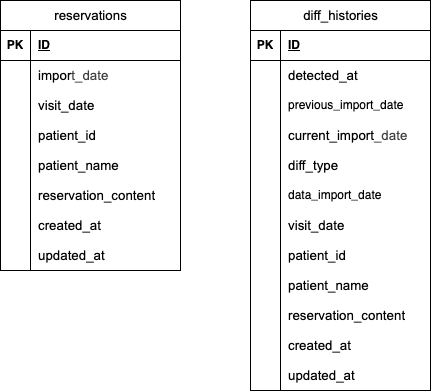

The diagram above was exported from draw.io. Its source (the exported page's mxGraphModel, read from the mxfile embedded in the PNG):
<mxGraphModel dx="959" dy="667" grid="1" gridSize="10" guides="1" tooltips="1" connect="1" arrows="1" fold="1" page="1" pageScale="1" pageWidth="827" pageHeight="1169" math="0" shadow="0">
  <root>
    <mxCell id="0" />
    <mxCell id="1" parent="0" />
    <mxCell id="22BT6M1kqJYV__s3tQPg-21" value="&lt;span style=&quot;color: rgb(0, 0, 0); font-weight: 400; text-align: start; text-wrap-mode: wrap; font-size: 10pt; font-family: Arial;&quot; data-sheets-root=&quot;1&quot;&gt;diff_histories&lt;/span&gt;" style="shape=table;startSize=30;container=1;collapsible=1;childLayout=tableLayout;fixedRows=1;rowLines=0;fontStyle=1;align=center;resizeLast=1;html=1;" parent="1" vertex="1">
      <mxGeometry x="330" y="110" width="180" height="390" as="geometry" />
    </mxCell>
    <mxCell id="22BT6M1kqJYV__s3tQPg-22" value="" style="shape=tableRow;horizontal=0;startSize=0;swimlaneHead=0;swimlaneBody=0;fillColor=none;collapsible=0;dropTarget=0;points=[[0,0.5],[1,0.5]];portConstraint=eastwest;top=0;left=0;right=0;bottom=1;" parent="22BT6M1kqJYV__s3tQPg-21" vertex="1">
      <mxGeometry y="30" width="180" height="30" as="geometry" />
    </mxCell>
    <mxCell id="22BT6M1kqJYV__s3tQPg-23" value="PK" style="shape=partialRectangle;connectable=0;fillColor=none;top=0;left=0;bottom=0;right=0;fontStyle=1;overflow=hidden;whiteSpace=wrap;html=1;" parent="22BT6M1kqJYV__s3tQPg-22" vertex="1">
      <mxGeometry width="30" height="30" as="geometry">
        <mxRectangle width="30" height="30" as="alternateBounds" />
      </mxGeometry>
    </mxCell>
    <mxCell id="22BT6M1kqJYV__s3tQPg-24" value="&lt;div&gt;&lt;span style=&quot;background-color: transparent;&quot;&gt;ID&lt;/span&gt;&lt;/div&gt;" style="shape=partialRectangle;connectable=0;fillColor=none;top=0;left=0;bottom=0;right=0;align=left;spacingLeft=6;fontStyle=5;overflow=hidden;whiteSpace=wrap;html=1;" parent="22BT6M1kqJYV__s3tQPg-22" vertex="1">
      <mxGeometry x="30" width="150" height="30" as="geometry">
        <mxRectangle width="150" height="30" as="alternateBounds" />
      </mxGeometry>
    </mxCell>
    <mxCell id="22BT6M1kqJYV__s3tQPg-25" value="" style="shape=tableRow;horizontal=0;startSize=0;swimlaneHead=0;swimlaneBody=0;fillColor=none;collapsible=0;dropTarget=0;points=[[0,0.5],[1,0.5]];portConstraint=eastwest;top=0;left=0;right=0;bottom=0;" parent="22BT6M1kqJYV__s3tQPg-21" vertex="1">
      <mxGeometry y="60" width="180" height="30" as="geometry" />
    </mxCell>
    <mxCell id="22BT6M1kqJYV__s3tQPg-26" value="" style="shape=partialRectangle;connectable=0;fillColor=none;top=0;left=0;bottom=0;right=0;editable=1;overflow=hidden;whiteSpace=wrap;html=1;" parent="22BT6M1kqJYV__s3tQPg-25" vertex="1">
      <mxGeometry width="30" height="30" as="geometry">
        <mxRectangle width="30" height="30" as="alternateBounds" />
      </mxGeometry>
    </mxCell>
    <mxCell id="22BT6M1kqJYV__s3tQPg-27" value="&lt;meta charset=&quot;utf-8&quot;&gt;&lt;span data-sheets-root=&quot;1&quot; style=&quot;font-size:10pt;font-family:Arial;font-style:normal;&quot;&gt;detected_at&lt;/span&gt;" style="shape=partialRectangle;connectable=0;fillColor=none;top=0;left=0;bottom=0;right=0;align=left;spacingLeft=6;overflow=hidden;whiteSpace=wrap;html=1;" parent="22BT6M1kqJYV__s3tQPg-25" vertex="1">
      <mxGeometry x="30" width="150" height="30" as="geometry">
        <mxRectangle width="150" height="30" as="alternateBounds" />
      </mxGeometry>
    </mxCell>
    <mxCell id="22BT6M1kqJYV__s3tQPg-59" style="shape=tableRow;horizontal=0;startSize=0;swimlaneHead=0;swimlaneBody=0;fillColor=none;collapsible=0;dropTarget=0;points=[[0,0.5],[1,0.5]];portConstraint=eastwest;top=0;left=0;right=0;bottom=0;" parent="22BT6M1kqJYV__s3tQPg-21" vertex="1">
      <mxGeometry y="90" width="180" height="30" as="geometry" />
    </mxCell>
    <mxCell id="22BT6M1kqJYV__s3tQPg-60" style="shape=partialRectangle;connectable=0;fillColor=none;top=0;left=0;bottom=0;right=0;editable=1;overflow=hidden;whiteSpace=wrap;html=1;" parent="22BT6M1kqJYV__s3tQPg-59" vertex="1">
      <mxGeometry width="30" height="30" as="geometry">
        <mxRectangle width="30" height="30" as="alternateBounds" />
      </mxGeometry>
    </mxCell>
    <mxCell id="22BT6M1kqJYV__s3tQPg-61" value="previous_import_date" style="shape=partialRectangle;connectable=0;fillColor=none;top=0;left=0;bottom=0;right=0;align=left;spacingLeft=6;overflow=hidden;whiteSpace=wrap;html=1;" parent="22BT6M1kqJYV__s3tQPg-59" vertex="1">
      <mxGeometry x="30" width="150" height="30" as="geometry">
        <mxRectangle width="150" height="30" as="alternateBounds" />
      </mxGeometry>
    </mxCell>
    <mxCell id="22BT6M1kqJYV__s3tQPg-62" style="shape=tableRow;horizontal=0;startSize=0;swimlaneHead=0;swimlaneBody=0;fillColor=none;collapsible=0;dropTarget=0;points=[[0,0.5],[1,0.5]];portConstraint=eastwest;top=0;left=0;right=0;bottom=0;" parent="22BT6M1kqJYV__s3tQPg-21" vertex="1">
      <mxGeometry y="120" width="180" height="30" as="geometry" />
    </mxCell>
    <mxCell id="22BT6M1kqJYV__s3tQPg-63" style="shape=partialRectangle;connectable=0;fillColor=none;top=0;left=0;bottom=0;right=0;editable=1;overflow=hidden;whiteSpace=wrap;html=1;" parent="22BT6M1kqJYV__s3tQPg-62" vertex="1">
      <mxGeometry width="30" height="30" as="geometry">
        <mxRectangle width="30" height="30" as="alternateBounds" />
      </mxGeometry>
    </mxCell>
    <mxCell id="22BT6M1kqJYV__s3tQPg-64" value="&lt;span data-sheets-root=&quot;1&quot; style=&quot;font-size:10pt;font-family:Arial;font-style:normal;&quot;&gt;current_import&lt;/span&gt;&lt;span style=&quot;color: rgb(63, 63, 63); font-family: Arial; font-size: 10pt; background-color: transparent;&quot;&gt;_date&lt;/span&gt;" style="shape=partialRectangle;connectable=0;fillColor=none;top=0;left=0;bottom=0;right=0;align=left;spacingLeft=6;overflow=hidden;whiteSpace=wrap;html=1;" parent="22BT6M1kqJYV__s3tQPg-62" vertex="1">
      <mxGeometry x="30" width="150" height="30" as="geometry">
        <mxRectangle width="150" height="30" as="alternateBounds" />
      </mxGeometry>
    </mxCell>
    <mxCell id="22BT6M1kqJYV__s3tQPg-65" style="shape=tableRow;horizontal=0;startSize=0;swimlaneHead=0;swimlaneBody=0;fillColor=none;collapsible=0;dropTarget=0;points=[[0,0.5],[1,0.5]];portConstraint=eastwest;top=0;left=0;right=0;bottom=0;" parent="22BT6M1kqJYV__s3tQPg-21" vertex="1">
      <mxGeometry y="150" width="180" height="30" as="geometry" />
    </mxCell>
    <mxCell id="22BT6M1kqJYV__s3tQPg-66" style="shape=partialRectangle;connectable=0;fillColor=none;top=0;left=0;bottom=0;right=0;editable=1;overflow=hidden;whiteSpace=wrap;html=1;" parent="22BT6M1kqJYV__s3tQPg-65" vertex="1">
      <mxGeometry width="30" height="30" as="geometry">
        <mxRectangle width="30" height="30" as="alternateBounds" />
      </mxGeometry>
    </mxCell>
    <mxCell id="22BT6M1kqJYV__s3tQPg-67" value="&lt;meta charset=&quot;utf-8&quot;&gt;&lt;span data-sheets-root=&quot;1&quot; style=&quot;font-size:10pt;font-family:Arial;font-style:normal;&quot;&gt;diff_type&lt;/span&gt;" style="shape=partialRectangle;connectable=0;fillColor=none;top=0;left=0;bottom=0;right=0;align=left;spacingLeft=6;overflow=hidden;whiteSpace=wrap;html=1;" parent="22BT6M1kqJYV__s3tQPg-65" vertex="1">
      <mxGeometry x="30" width="150" height="30" as="geometry">
        <mxRectangle width="150" height="30" as="alternateBounds" />
      </mxGeometry>
    </mxCell>
    <mxCell id="zb8HZ3uPqSOTmux_fv9X-2" style="shape=tableRow;horizontal=0;startSize=0;swimlaneHead=0;swimlaneBody=0;fillColor=none;collapsible=0;dropTarget=0;points=[[0,0.5],[1,0.5]];portConstraint=eastwest;top=0;left=0;right=0;bottom=0;" parent="22BT6M1kqJYV__s3tQPg-21" vertex="1">
      <mxGeometry y="180" width="180" height="30" as="geometry" />
    </mxCell>
    <mxCell id="zb8HZ3uPqSOTmux_fv9X-3" style="shape=partialRectangle;connectable=0;fillColor=none;top=0;left=0;bottom=0;right=0;editable=1;overflow=hidden;whiteSpace=wrap;html=1;" parent="zb8HZ3uPqSOTmux_fv9X-2" vertex="1">
      <mxGeometry width="30" height="30" as="geometry">
        <mxRectangle width="30" height="30" as="alternateBounds" />
      </mxGeometry>
    </mxCell>
    <mxCell id="zb8HZ3uPqSOTmux_fv9X-4" value="data_import_date" style="shape=partialRectangle;connectable=0;fillColor=none;top=0;left=0;bottom=0;right=0;align=left;spacingLeft=6;overflow=hidden;whiteSpace=wrap;html=1;" parent="zb8HZ3uPqSOTmux_fv9X-2" vertex="1">
      <mxGeometry x="30" width="150" height="30" as="geometry">
        <mxRectangle width="150" height="30" as="alternateBounds" />
      </mxGeometry>
    </mxCell>
    <mxCell id="22BT6M1kqJYV__s3tQPg-28" value="" style="shape=tableRow;horizontal=0;startSize=0;swimlaneHead=0;swimlaneBody=0;fillColor=none;collapsible=0;dropTarget=0;points=[[0,0.5],[1,0.5]];portConstraint=eastwest;top=0;left=0;right=0;bottom=0;" parent="22BT6M1kqJYV__s3tQPg-21" vertex="1">
      <mxGeometry y="210" width="180" height="30" as="geometry" />
    </mxCell>
    <mxCell id="22BT6M1kqJYV__s3tQPg-29" value="" style="shape=partialRectangle;connectable=0;fillColor=none;top=0;left=0;bottom=0;right=0;editable=1;overflow=hidden;whiteSpace=wrap;html=1;" parent="22BT6M1kqJYV__s3tQPg-28" vertex="1">
      <mxGeometry width="30" height="30" as="geometry">
        <mxRectangle width="30" height="30" as="alternateBounds" />
      </mxGeometry>
    </mxCell>
    <mxCell id="22BT6M1kqJYV__s3tQPg-30" value="&lt;meta charset=&quot;utf-8&quot;&gt;&lt;span data-sheets-root=&quot;1&quot; style=&quot;font-size:10pt;font-family:Arial;font-style:normal;&quot;&gt;visit_date&lt;/span&gt;" style="shape=partialRectangle;connectable=0;fillColor=none;top=0;left=0;bottom=0;right=0;align=left;spacingLeft=6;overflow=hidden;whiteSpace=wrap;html=1;" parent="22BT6M1kqJYV__s3tQPg-28" vertex="1">
      <mxGeometry x="30" width="150" height="30" as="geometry">
        <mxRectangle width="150" height="30" as="alternateBounds" />
      </mxGeometry>
    </mxCell>
    <mxCell id="22BT6M1kqJYV__s3tQPg-56" style="shape=tableRow;horizontal=0;startSize=0;swimlaneHead=0;swimlaneBody=0;fillColor=none;collapsible=0;dropTarget=0;points=[[0,0.5],[1,0.5]];portConstraint=eastwest;top=0;left=0;right=0;bottom=0;" parent="22BT6M1kqJYV__s3tQPg-21" vertex="1">
      <mxGeometry y="240" width="180" height="30" as="geometry" />
    </mxCell>
    <mxCell id="22BT6M1kqJYV__s3tQPg-57" style="shape=partialRectangle;connectable=0;fillColor=none;top=0;left=0;bottom=0;right=0;editable=1;overflow=hidden;whiteSpace=wrap;html=1;" parent="22BT6M1kqJYV__s3tQPg-56" vertex="1">
      <mxGeometry width="30" height="30" as="geometry">
        <mxRectangle width="30" height="30" as="alternateBounds" />
      </mxGeometry>
    </mxCell>
    <mxCell id="22BT6M1kqJYV__s3tQPg-58" value="&lt;meta charset=&quot;utf-8&quot;&gt;&lt;span data-sheets-root=&quot;1&quot; style=&quot;font-size:10pt;font-family:Arial;font-style:normal;&quot;&gt;patient_id&lt;/span&gt;" style="shape=partialRectangle;connectable=0;fillColor=none;top=0;left=0;bottom=0;right=0;align=left;spacingLeft=6;overflow=hidden;whiteSpace=wrap;html=1;" parent="22BT6M1kqJYV__s3tQPg-56" vertex="1">
      <mxGeometry x="30" width="150" height="30" as="geometry">
        <mxRectangle width="150" height="30" as="alternateBounds" />
      </mxGeometry>
    </mxCell>
    <mxCell id="22BT6M1kqJYV__s3tQPg-31" value="" style="shape=tableRow;horizontal=0;startSize=0;swimlaneHead=0;swimlaneBody=0;fillColor=none;collapsible=0;dropTarget=0;points=[[0,0.5],[1,0.5]];portConstraint=eastwest;top=0;left=0;right=0;bottom=0;" parent="22BT6M1kqJYV__s3tQPg-21" vertex="1">
      <mxGeometry y="270" width="180" height="30" as="geometry" />
    </mxCell>
    <mxCell id="22BT6M1kqJYV__s3tQPg-32" value="" style="shape=partialRectangle;connectable=0;fillColor=none;top=0;left=0;bottom=0;right=0;editable=1;overflow=hidden;whiteSpace=wrap;html=1;" parent="22BT6M1kqJYV__s3tQPg-31" vertex="1">
      <mxGeometry width="30" height="30" as="geometry">
        <mxRectangle width="30" height="30" as="alternateBounds" />
      </mxGeometry>
    </mxCell>
    <mxCell id="22BT6M1kqJYV__s3tQPg-33" value="&lt;span style=&quot;color: rgb(0, 0, 0); font-size: 10pt; font-family: Arial;&quot; data-sheets-root=&quot;1&quot;&gt;patient_name&lt;/span&gt;" style="shape=partialRectangle;connectable=0;fillColor=none;top=0;left=0;bottom=0;right=0;align=left;spacingLeft=6;overflow=hidden;whiteSpace=wrap;html=1;" parent="22BT6M1kqJYV__s3tQPg-31" vertex="1">
      <mxGeometry x="30" width="150" height="30" as="geometry">
        <mxRectangle width="150" height="30" as="alternateBounds" />
      </mxGeometry>
    </mxCell>
    <mxCell id="22BT6M1kqJYV__s3tQPg-71" style="shape=tableRow;horizontal=0;startSize=0;swimlaneHead=0;swimlaneBody=0;fillColor=none;collapsible=0;dropTarget=0;points=[[0,0.5],[1,0.5]];portConstraint=eastwest;top=0;left=0;right=0;bottom=0;" parent="22BT6M1kqJYV__s3tQPg-21" vertex="1">
      <mxGeometry y="300" width="180" height="30" as="geometry" />
    </mxCell>
    <mxCell id="22BT6M1kqJYV__s3tQPg-72" style="shape=partialRectangle;connectable=0;fillColor=none;top=0;left=0;bottom=0;right=0;editable=1;overflow=hidden;whiteSpace=wrap;html=1;" parent="22BT6M1kqJYV__s3tQPg-71" vertex="1">
      <mxGeometry width="30" height="30" as="geometry">
        <mxRectangle width="30" height="30" as="alternateBounds" />
      </mxGeometry>
    </mxCell>
    <mxCell id="22BT6M1kqJYV__s3tQPg-73" value="&lt;meta charset=&quot;utf-8&quot;&gt;&lt;span data-sheets-root=&quot;1&quot; style=&quot;font-size:10pt;font-family:Arial;font-style:normal;&quot;&gt;reservation_content&lt;/span&gt;" style="shape=partialRectangle;connectable=0;fillColor=none;top=0;left=0;bottom=0;right=0;align=left;spacingLeft=6;overflow=hidden;whiteSpace=wrap;html=1;" parent="22BT6M1kqJYV__s3tQPg-71" vertex="1">
      <mxGeometry x="30" width="150" height="30" as="geometry">
        <mxRectangle width="150" height="30" as="alternateBounds" />
      </mxGeometry>
    </mxCell>
    <mxCell id="22BT6M1kqJYV__s3tQPg-74" style="shape=tableRow;horizontal=0;startSize=0;swimlaneHead=0;swimlaneBody=0;fillColor=none;collapsible=0;dropTarget=0;points=[[0,0.5],[1,0.5]];portConstraint=eastwest;top=0;left=0;right=0;bottom=0;" parent="22BT6M1kqJYV__s3tQPg-21" vertex="1">
      <mxGeometry y="330" width="180" height="30" as="geometry" />
    </mxCell>
    <mxCell id="22BT6M1kqJYV__s3tQPg-75" style="shape=partialRectangle;connectable=0;fillColor=none;top=0;left=0;bottom=0;right=0;editable=1;overflow=hidden;whiteSpace=wrap;html=1;" parent="22BT6M1kqJYV__s3tQPg-74" vertex="1">
      <mxGeometry width="30" height="30" as="geometry">
        <mxRectangle width="30" height="30" as="alternateBounds" />
      </mxGeometry>
    </mxCell>
    <mxCell id="22BT6M1kqJYV__s3tQPg-76" value="&lt;meta charset=&quot;utf-8&quot;&gt;&lt;span data-sheets-root=&quot;1&quot; style=&quot;font-size:10pt;font-family:Arial;font-style:normal;&quot;&gt;created_at&lt;/span&gt;" style="shape=partialRectangle;connectable=0;fillColor=none;top=0;left=0;bottom=0;right=0;align=left;spacingLeft=6;overflow=hidden;whiteSpace=wrap;html=1;" parent="22BT6M1kqJYV__s3tQPg-74" vertex="1">
      <mxGeometry x="30" width="150" height="30" as="geometry">
        <mxRectangle width="150" height="30" as="alternateBounds" />
      </mxGeometry>
    </mxCell>
    <mxCell id="22BT6M1kqJYV__s3tQPg-77" style="shape=tableRow;horizontal=0;startSize=0;swimlaneHead=0;swimlaneBody=0;fillColor=none;collapsible=0;dropTarget=0;points=[[0,0.5],[1,0.5]];portConstraint=eastwest;top=0;left=0;right=0;bottom=0;" parent="22BT6M1kqJYV__s3tQPg-21" vertex="1">
      <mxGeometry y="360" width="180" height="30" as="geometry" />
    </mxCell>
    <mxCell id="22BT6M1kqJYV__s3tQPg-78" style="shape=partialRectangle;connectable=0;fillColor=none;top=0;left=0;bottom=0;right=0;editable=1;overflow=hidden;whiteSpace=wrap;html=1;" parent="22BT6M1kqJYV__s3tQPg-77" vertex="1">
      <mxGeometry width="30" height="30" as="geometry">
        <mxRectangle width="30" height="30" as="alternateBounds" />
      </mxGeometry>
    </mxCell>
    <mxCell id="22BT6M1kqJYV__s3tQPg-79" value="&lt;meta charset=&quot;utf-8&quot;&gt;&lt;span data-sheets-root=&quot;1&quot; style=&quot;font-size:10pt;font-family:Arial;font-style:normal;&quot;&gt;updated_at&lt;/span&gt;" style="shape=partialRectangle;connectable=0;fillColor=none;top=0;left=0;bottom=0;right=0;align=left;spacingLeft=6;overflow=hidden;whiteSpace=wrap;html=1;" parent="22BT6M1kqJYV__s3tQPg-77" vertex="1">
      <mxGeometry x="30" width="150" height="30" as="geometry">
        <mxRectangle width="150" height="30" as="alternateBounds" />
      </mxGeometry>
    </mxCell>
    <mxCell id="22BT6M1kqJYV__s3tQPg-34" value="&lt;span style=&quot;color: rgb(0, 0, 0); font-weight: 400; text-align: start; text-wrap-mode: wrap; font-size: 10pt; font-family: Arial;&quot; data-sheets-root=&quot;1&quot;&gt;reservations&lt;/span&gt;" style="shape=table;startSize=30;container=1;collapsible=1;childLayout=tableLayout;fixedRows=1;rowLines=0;fontStyle=1;align=center;resizeLast=1;html=1;" parent="1" vertex="1">
      <mxGeometry x="80" y="110" width="180" height="270" as="geometry" />
    </mxCell>
    <mxCell id="22BT6M1kqJYV__s3tQPg-35" value="" style="shape=tableRow;horizontal=0;startSize=0;swimlaneHead=0;swimlaneBody=0;fillColor=none;collapsible=0;dropTarget=0;points=[[0,0.5],[1,0.5]];portConstraint=eastwest;top=0;left=0;right=0;bottom=1;" parent="22BT6M1kqJYV__s3tQPg-34" vertex="1">
      <mxGeometry y="30" width="180" height="30" as="geometry" />
    </mxCell>
    <mxCell id="22BT6M1kqJYV__s3tQPg-36" value="PK" style="shape=partialRectangle;connectable=0;fillColor=none;top=0;left=0;bottom=0;right=0;fontStyle=1;overflow=hidden;whiteSpace=wrap;html=1;" parent="22BT6M1kqJYV__s3tQPg-35" vertex="1">
      <mxGeometry width="30" height="30" as="geometry">
        <mxRectangle width="30" height="30" as="alternateBounds" />
      </mxGeometry>
    </mxCell>
    <mxCell id="22BT6M1kqJYV__s3tQPg-37" value="ID" style="shape=partialRectangle;connectable=0;fillColor=none;top=0;left=0;bottom=0;right=0;align=left;spacingLeft=6;fontStyle=5;overflow=hidden;whiteSpace=wrap;html=1;" parent="22BT6M1kqJYV__s3tQPg-35" vertex="1">
      <mxGeometry x="30" width="150" height="30" as="geometry">
        <mxRectangle width="150" height="30" as="alternateBounds" />
      </mxGeometry>
    </mxCell>
    <mxCell id="22BT6M1kqJYV__s3tQPg-38" value="" style="shape=tableRow;horizontal=0;startSize=0;swimlaneHead=0;swimlaneBody=0;fillColor=none;collapsible=0;dropTarget=0;points=[[0,0.5],[1,0.5]];portConstraint=eastwest;top=0;left=0;right=0;bottom=0;" parent="22BT6M1kqJYV__s3tQPg-34" vertex="1">
      <mxGeometry y="60" width="180" height="30" as="geometry" />
    </mxCell>
    <mxCell id="22BT6M1kqJYV__s3tQPg-39" value="" style="shape=partialRectangle;connectable=0;fillColor=none;top=0;left=0;bottom=0;right=0;editable=1;overflow=hidden;whiteSpace=wrap;html=1;" parent="22BT6M1kqJYV__s3tQPg-38" vertex="1">
      <mxGeometry width="30" height="30" as="geometry">
        <mxRectangle width="30" height="30" as="alternateBounds" />
      </mxGeometry>
    </mxCell>
    <mxCell id="22BT6M1kqJYV__s3tQPg-40" value="&lt;span data-sheets-root=&quot;1&quot; style=&quot;font-size:10pt;font-family:Arial;font-style:normal;&quot;&gt;impor&lt;/span&gt;&lt;span style=&quot;color: rgb(63, 63, 63); font-family: Arial; font-size: 10pt; background-color: transparent;&quot;&gt;t_date&lt;/span&gt;" style="shape=partialRectangle;connectable=0;fillColor=none;top=0;left=0;bottom=0;right=0;align=left;spacingLeft=6;overflow=hidden;whiteSpace=wrap;html=1;" parent="22BT6M1kqJYV__s3tQPg-38" vertex="1">
      <mxGeometry x="30" width="150" height="30" as="geometry">
        <mxRectangle width="150" height="30" as="alternateBounds" />
      </mxGeometry>
    </mxCell>
    <mxCell id="22BT6M1kqJYV__s3tQPg-41" value="" style="shape=tableRow;horizontal=0;startSize=0;swimlaneHead=0;swimlaneBody=0;fillColor=none;collapsible=0;dropTarget=0;points=[[0,0.5],[1,0.5]];portConstraint=eastwest;top=0;left=0;right=0;bottom=0;" parent="22BT6M1kqJYV__s3tQPg-34" vertex="1">
      <mxGeometry y="90" width="180" height="30" as="geometry" />
    </mxCell>
    <mxCell id="22BT6M1kqJYV__s3tQPg-42" value="" style="shape=partialRectangle;connectable=0;fillColor=none;top=0;left=0;bottom=0;right=0;editable=1;overflow=hidden;whiteSpace=wrap;html=1;" parent="22BT6M1kqJYV__s3tQPg-41" vertex="1">
      <mxGeometry width="30" height="30" as="geometry">
        <mxRectangle width="30" height="30" as="alternateBounds" />
      </mxGeometry>
    </mxCell>
    <mxCell id="22BT6M1kqJYV__s3tQPg-43" value="&lt;span style=&quot;color: rgb(0, 0, 0); font-size: 10pt; font-family: Arial;&quot; data-sheets-root=&quot;1&quot;&gt;visit_date&lt;/span&gt;" style="shape=partialRectangle;connectable=0;fillColor=none;top=0;left=0;bottom=0;right=0;align=left;spacingLeft=6;overflow=hidden;whiteSpace=wrap;html=1;" parent="22BT6M1kqJYV__s3tQPg-41" vertex="1">
      <mxGeometry x="30" width="150" height="30" as="geometry">
        <mxRectangle width="150" height="30" as="alternateBounds" />
      </mxGeometry>
    </mxCell>
    <mxCell id="22BT6M1kqJYV__s3tQPg-44" value="" style="shape=tableRow;horizontal=0;startSize=0;swimlaneHead=0;swimlaneBody=0;fillColor=none;collapsible=0;dropTarget=0;points=[[0,0.5],[1,0.5]];portConstraint=eastwest;top=0;left=0;right=0;bottom=0;" parent="22BT6M1kqJYV__s3tQPg-34" vertex="1">
      <mxGeometry y="120" width="180" height="30" as="geometry" />
    </mxCell>
    <mxCell id="22BT6M1kqJYV__s3tQPg-45" value="" style="shape=partialRectangle;connectable=0;fillColor=none;top=0;left=0;bottom=0;right=0;editable=1;overflow=hidden;whiteSpace=wrap;html=1;" parent="22BT6M1kqJYV__s3tQPg-44" vertex="1">
      <mxGeometry width="30" height="30" as="geometry">
        <mxRectangle width="30" height="30" as="alternateBounds" />
      </mxGeometry>
    </mxCell>
    <mxCell id="22BT6M1kqJYV__s3tQPg-46" value="&lt;meta charset=&quot;utf-8&quot;&gt;&lt;span data-sheets-root=&quot;1&quot; style=&quot;font-size:10pt;font-family:Arial;font-style:normal;&quot;&gt;patient_id&lt;/span&gt;" style="shape=partialRectangle;connectable=0;fillColor=none;top=0;left=0;bottom=0;right=0;align=left;spacingLeft=6;overflow=hidden;whiteSpace=wrap;html=1;" parent="22BT6M1kqJYV__s3tQPg-44" vertex="1">
      <mxGeometry x="30" width="150" height="30" as="geometry">
        <mxRectangle width="150" height="30" as="alternateBounds" />
      </mxGeometry>
    </mxCell>
    <mxCell id="22BT6M1kqJYV__s3tQPg-53" style="shape=tableRow;horizontal=0;startSize=0;swimlaneHead=0;swimlaneBody=0;fillColor=none;collapsible=0;dropTarget=0;points=[[0,0.5],[1,0.5]];portConstraint=eastwest;top=0;left=0;right=0;bottom=0;" parent="22BT6M1kqJYV__s3tQPg-34" vertex="1">
      <mxGeometry y="150" width="180" height="30" as="geometry" />
    </mxCell>
    <mxCell id="22BT6M1kqJYV__s3tQPg-54" style="shape=partialRectangle;connectable=0;fillColor=none;top=0;left=0;bottom=0;right=0;editable=1;overflow=hidden;whiteSpace=wrap;html=1;" parent="22BT6M1kqJYV__s3tQPg-53" vertex="1">
      <mxGeometry width="30" height="30" as="geometry">
        <mxRectangle width="30" height="30" as="alternateBounds" />
      </mxGeometry>
    </mxCell>
    <mxCell id="22BT6M1kqJYV__s3tQPg-55" value="&lt;span style=&quot;color: rgb(0, 0, 0); font-size: 10pt; font-family: Arial;&quot; data-sheets-root=&quot;1&quot;&gt;patient_name&lt;/span&gt;" style="shape=partialRectangle;connectable=0;fillColor=none;top=0;left=0;bottom=0;right=0;align=left;spacingLeft=6;overflow=hidden;whiteSpace=wrap;html=1;" parent="22BT6M1kqJYV__s3tQPg-53" vertex="1">
      <mxGeometry x="30" width="150" height="30" as="geometry">
        <mxRectangle width="150" height="30" as="alternateBounds" />
      </mxGeometry>
    </mxCell>
    <mxCell id="22BT6M1kqJYV__s3tQPg-68" style="shape=tableRow;horizontal=0;startSize=0;swimlaneHead=0;swimlaneBody=0;fillColor=none;collapsible=0;dropTarget=0;points=[[0,0.5],[1,0.5]];portConstraint=eastwest;top=0;left=0;right=0;bottom=0;" parent="22BT6M1kqJYV__s3tQPg-34" vertex="1">
      <mxGeometry y="180" width="180" height="30" as="geometry" />
    </mxCell>
    <mxCell id="22BT6M1kqJYV__s3tQPg-69" style="shape=partialRectangle;connectable=0;fillColor=none;top=0;left=0;bottom=0;right=0;editable=1;overflow=hidden;whiteSpace=wrap;html=1;" parent="22BT6M1kqJYV__s3tQPg-68" vertex="1">
      <mxGeometry width="30" height="30" as="geometry">
        <mxRectangle width="30" height="30" as="alternateBounds" />
      </mxGeometry>
    </mxCell>
    <mxCell id="22BT6M1kqJYV__s3tQPg-70" value="&lt;span style=&quot;color: rgb(0, 0, 0); font-size: 10pt; font-family: Arial;&quot; data-sheets-root=&quot;1&quot;&gt;reservation_content&lt;/span&gt;" style="shape=partialRectangle;connectable=0;fillColor=none;top=0;left=0;bottom=0;right=0;align=left;spacingLeft=6;overflow=hidden;whiteSpace=wrap;html=1;" parent="22BT6M1kqJYV__s3tQPg-68" vertex="1">
      <mxGeometry x="30" width="150" height="30" as="geometry">
        <mxRectangle width="150" height="30" as="alternateBounds" />
      </mxGeometry>
    </mxCell>
    <mxCell id="22BT6M1kqJYV__s3tQPg-50" style="shape=tableRow;horizontal=0;startSize=0;swimlaneHead=0;swimlaneBody=0;fillColor=none;collapsible=0;dropTarget=0;points=[[0,0.5],[1,0.5]];portConstraint=eastwest;top=0;left=0;right=0;bottom=0;" parent="22BT6M1kqJYV__s3tQPg-34" vertex="1">
      <mxGeometry y="210" width="180" height="30" as="geometry" />
    </mxCell>
    <mxCell id="22BT6M1kqJYV__s3tQPg-51" style="shape=partialRectangle;connectable=0;fillColor=none;top=0;left=0;bottom=0;right=0;editable=1;overflow=hidden;whiteSpace=wrap;html=1;" parent="22BT6M1kqJYV__s3tQPg-50" vertex="1">
      <mxGeometry width="30" height="30" as="geometry">
        <mxRectangle width="30" height="30" as="alternateBounds" />
      </mxGeometry>
    </mxCell>
    <mxCell id="22BT6M1kqJYV__s3tQPg-52" value="&lt;meta charset=&quot;utf-8&quot;&gt;&lt;span data-sheets-root=&quot;1&quot; style=&quot;font-size:10pt;font-family:Arial;font-style:normal;&quot;&gt;created_at&lt;/span&gt;" style="shape=partialRectangle;connectable=0;fillColor=none;top=0;left=0;bottom=0;right=0;align=left;spacingLeft=6;overflow=hidden;whiteSpace=wrap;html=1;" parent="22BT6M1kqJYV__s3tQPg-50" vertex="1">
      <mxGeometry x="30" width="150" height="30" as="geometry">
        <mxRectangle width="150" height="30" as="alternateBounds" />
      </mxGeometry>
    </mxCell>
    <mxCell id="22BT6M1kqJYV__s3tQPg-47" style="shape=tableRow;horizontal=0;startSize=0;swimlaneHead=0;swimlaneBody=0;fillColor=none;collapsible=0;dropTarget=0;points=[[0,0.5],[1,0.5]];portConstraint=eastwest;top=0;left=0;right=0;bottom=0;" parent="22BT6M1kqJYV__s3tQPg-34" vertex="1">
      <mxGeometry y="240" width="180" height="30" as="geometry" />
    </mxCell>
    <mxCell id="22BT6M1kqJYV__s3tQPg-48" style="shape=partialRectangle;connectable=0;fillColor=none;top=0;left=0;bottom=0;right=0;editable=1;overflow=hidden;whiteSpace=wrap;html=1;" parent="22BT6M1kqJYV__s3tQPg-47" vertex="1">
      <mxGeometry width="30" height="30" as="geometry">
        <mxRectangle width="30" height="30" as="alternateBounds" />
      </mxGeometry>
    </mxCell>
    <mxCell id="22BT6M1kqJYV__s3tQPg-49" value="&lt;meta charset=&quot;utf-8&quot;&gt;&lt;span data-sheets-root=&quot;1&quot; style=&quot;font-size:10pt;font-family:Arial;font-style:normal;&quot;&gt;updated_at&lt;/span&gt;" style="shape=partialRectangle;connectable=0;fillColor=none;top=0;left=0;bottom=0;right=0;align=left;spacingLeft=6;overflow=hidden;whiteSpace=wrap;html=1;" parent="22BT6M1kqJYV__s3tQPg-47" vertex="1">
      <mxGeometry x="30" width="150" height="30" as="geometry">
        <mxRectangle width="150" height="30" as="alternateBounds" />
      </mxGeometry>
    </mxCell>
  </root>
</mxGraphModel>